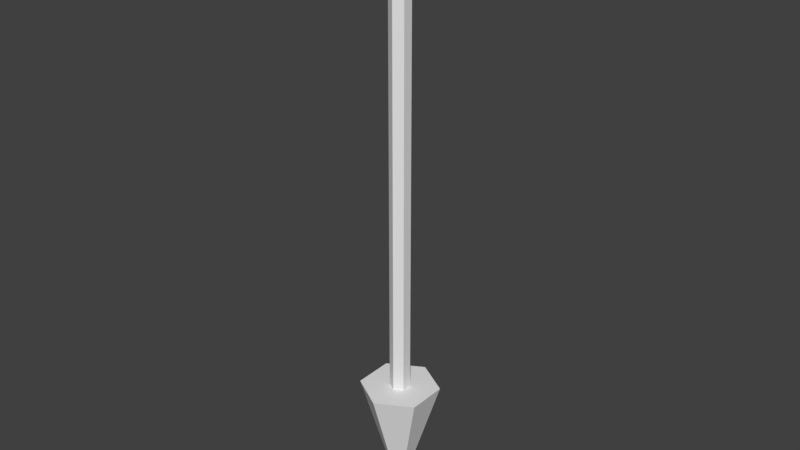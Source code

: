 # Source: arrow.blend  (saved by Blender 2.79.0; exported with 4.5.12 LTS)
import bpy
from mathutils import Matrix  # noqa: F401  (used for matrix-valued properties, if any)

bpy.ops.wm.read_factory_settings(use_empty=True)
scene = bpy.context.scene
scene.name = 'Scene'

# ---- collections
col_collection_1 = bpy.data.collections.new('Collection 1'); scene.collection.children.link(col_collection_1)

# ---- world
world_world = bpy.data.worlds.new('World'); scene.world = world_world
world_world.color = (0.05088, 0.05088, 0.05088)
world_world.use_sun_shadow = False
world_world.sun_shadow_jitter_overblur = 0.0
world_world.cycles.sampling_method = 'MANUAL'

# ---- meshes
me_cone_001 = bpy.data.meshes.new('Cone.001')
me_cone_001.from_pydata([(0.0, 0.79, 9.604), (0.0, -5.679e-07, 12.2), (0.6842, 0.395, 9.604), (0.6842, -0.395, 9.604), (-6.906e-08, -0.79, 9.604), (-0.6842, -0.395, 9.604), (-0.6842, 0.395, 9.604), (1.242e-09, 0.2, -7.153e-07), (1.242e-09, 0.2, 9.606), (0.1732, 0.1, -7.153e-07), (0.1732, 0.1, 9.606), (0.1732, -0.1, -7.153e-07), (0.1732, -0.1, 9.606), (-1.624e-08, -0.2, -7.153e-07), (-1.624e-08, -0.2, 9.606), (-0.1732, -0.1, -7.153e-07), (-0.1732, -0.1, 9.606), (-0.1732, 0.1, -7.153e-07), (-0.1732, 0.1, 9.606)], [], [(0, 1, 2), (2, 1, 3), (3, 1, 4), (4, 1, 5), (5, 1, 6), (6, 1, 0), (0, 2, 3, 4, 5, 6), (7, 8, 10, 9), (9, 10, 12, 11), (11, 12, 14, 13), (13, 14, 16, 15), (15, 16, 18, 17), (17, 18, 8, 7), (7, 9, 11, 13, 15, 17)])
me_cone_001.use_remesh_preserve_volume = False
me_cone_001.use_remesh_preserve_attributes = False
me_cone_001.use_mirror_vertex_groups = False
me_cone_001.update()

# ---- objects
ob_cone = bpy.data.objects.new('Cone', me_cone_001)

# ---- transforms, parenting, visibility, modifiers, constraints
ob_cone.location = (0.0, 1.421e-14, 1.828)
ob_cone.rotation_euler = (-3.142, -0.0, 0.0)
ob_cone.scale = (0.15, 0.15, 0.15)
ob_cone.lineart.crease_threshold = 0.0

# ---- collection membership
col_collection_1.objects.link(ob_cone)

# ---- scene / render settings (as saved in the file)
scene.frame_start = 1; scene.frame_end = 250; scene.frame_set(1)
scene.render.engine = 'BLENDER_EEVEE_NEXT'
scene.render.resolution_percentage = 50
scene.render.dither_intensity = 0.0
scene.cycles.use_denoising = False
scene.cycles.samples = 128
scene.cycles.sampling_pattern = 'TABULATED_SOBOL'
scene.cycles.use_adaptive_sampling = False
scene.cycles.use_light_tree = False
scene.cycles.blur_glossy = 0.0
scene.cycles.sample_clamp_indirect = 0.0
scene.view_settings.view_transform = 'Standard'
bpy.context.view_layer.update()

# ---- added for rendering (the .blend has no active camera and no usable light): camera, sun
cam_auto = bpy.data.cameras.new('AutoCamera')
cam_auto.lens = 50.0
cam_auto.sensor_width = 36.0
cam_auto.clip_end = 1000.0
ob_auto_camera = bpy.data.objects.new('AutoCamera', cam_auto)
scene.collection.objects.link(ob_auto_camera)
ob_auto_camera.location = (1.71759, -2.06111, 2.28691)
ob_auto_camera.rotation_euler = (1.09748, -7.21219e-08, 0.694738)
scene.camera = ob_auto_camera
light_auto_sun = bpy.data.lights.new('AutoSun', 'SUN')
light_auto_sun.energy = 3.0
light_auto_sun.angle = 0.0523599
ob_auto_sun = bpy.data.objects.new('AutoSun', light_auto_sun)
scene.collection.objects.link(ob_auto_sun)
ob_auto_sun.rotation_euler = (0.872665, 0.174533, 0.523599)
bpy.context.view_layer.update()

